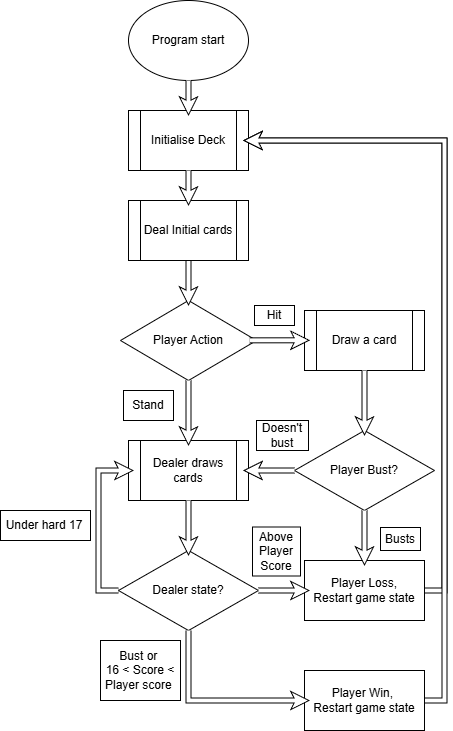

The diagram above was exported from draw.io. Its source (the exported page's mxGraphModel, read from the mxfile embedded in the PNG):
<mxGraphModel dx="944" dy="1714" grid="1" gridSize="10" guides="1" tooltips="1" connect="1" arrows="1" fold="1" page="1" pageScale="1" pageWidth="827" pageHeight="1169" math="0" shadow="0">
  <root>
    <mxCell id="0" />
    <mxCell id="1" parent="0" />
    <mxCell id="kuldlxtEUBj87vbqjQN9-37" parent="1" style="rounded=0;whiteSpace=wrap;html=1;" value="" vertex="1">
      <mxGeometry height="60" width="80" x="270" y="-480" as="geometry" />
    </mxCell>
    <mxCell id="kuldlxtEUBj87vbqjQN9-36" parent="1" style="rounded=0;whiteSpace=wrap;html=1;" value="" vertex="1">
      <mxGeometry height="23" width="40" x="550" y="-593" as="geometry" />
    </mxCell>
    <mxCell id="kuldlxtEUBj87vbqjQN9-35" parent="1" style="rounded=0;whiteSpace=wrap;html=1;" value="" vertex="1">
      <mxGeometry height="49" width="48" x="422" y="-593.5" as="geometry" />
    </mxCell>
    <mxCell id="kuldlxtEUBj87vbqjQN9-34" parent="1" style="rounded=0;whiteSpace=wrap;html=1;" value="" vertex="1">
      <mxGeometry height="30" width="90" x="170" y="-610" as="geometry" />
    </mxCell>
    <mxCell id="kuldlxtEUBj87vbqjQN9-33" parent="1" style="rounded=0;whiteSpace=wrap;html=1;" value="" vertex="1">
      <mxGeometry height="30" width="52" x="426" y="-700" as="geometry" />
    </mxCell>
    <mxCell id="kuldlxtEUBj87vbqjQN9-31" parent="1" style="rounded=0;whiteSpace=wrap;html=1;" value="" vertex="1">
      <mxGeometry height="30" width="50" x="293" y="-730" as="geometry" />
    </mxCell>
    <mxCell id="WpNSDBRCZD7ucxw_i1yq-1" parent="1" style="ellipse;whiteSpace=wrap;html=1;" value="Program start" vertex="1">
      <mxGeometry height="80" width="120" x="298" y="-1120" as="geometry" />
    </mxCell>
    <mxCell id="WpNSDBRCZD7ucxw_i1yq-2" parent="1" style="shape=process;whiteSpace=wrap;html=1;backgroundOutline=1;" value="Initialise Deck" vertex="1">
      <mxGeometry height="60" width="120" x="298" y="-1010" as="geometry" />
    </mxCell>
    <mxCell id="WpNSDBRCZD7ucxw_i1yq-5" parent="1" style="rhombus;whiteSpace=wrap;html=1;" value="Player Action" vertex="1">
      <mxGeometry height="80" width="136" x="290" y="-820" as="geometry" />
    </mxCell>
    <mxCell id="WpNSDBRCZD7ucxw_i1yq-8" edge="1" parent="1" source="WpNSDBRCZD7ucxw_i1yq-6" style="edgeStyle=orthogonalEdgeStyle;rounded=0;orthogonalLoop=1;jettySize=auto;html=1;exitX=0.5;exitY=1;exitDx=0;exitDy=0;entryX=0.5;entryY=0;entryDx=0;entryDy=0;shape=pipe;fillColor=default;" target="WpNSDBRCZD7ucxw_i1yq-5">
      <mxGeometry relative="1" as="geometry" />
    </mxCell>
    <mxCell id="WpNSDBRCZD7ucxw_i1yq-6" parent="1" style="shape=process;whiteSpace=wrap;html=1;backgroundOutline=1;" value="Deal Initial cards" vertex="1">
      <mxGeometry height="60" width="120" x="298" y="-920" as="geometry" />
    </mxCell>
    <mxCell id="WpNSDBRCZD7ucxw_i1yq-9" parent="1" style="shape=process;whiteSpace=wrap;html=1;backgroundOutline=1;" value="Draw a card" vertex="1">
      <mxGeometry height="60" width="120" x="474" y="-810" as="geometry" />
    </mxCell>
    <mxCell id="kuldlxtEUBj87vbqjQN9-1" parent="1" style="rhombus;whiteSpace=wrap;html=1;" value="Player Bust?" vertex="1">
      <mxGeometry height="80" width="140" x="464" y="-690" as="geometry" />
    </mxCell>
    <mxCell id="kuldlxtEUBj87vbqjQN9-5" edge="1" parent="1" source="kuldlxtEUBj87vbqjQN9-4" style="edgeStyle=orthogonalEdgeStyle;rounded=0;orthogonalLoop=1;jettySize=auto;html=1;exitX=1;exitY=0.5;exitDx=0;exitDy=0;entryX=1;entryY=0.5;entryDx=0;entryDy=0;shape=pipe;fillColor=default;" target="WpNSDBRCZD7ucxw_i1yq-2">
      <mxGeometry relative="1" as="geometry" />
    </mxCell>
    <mxCell id="kuldlxtEUBj87vbqjQN9-4" parent="1" style="rounded=0;whiteSpace=wrap;html=1;" value="Player Loss,&lt;br&gt;Restart game state" vertex="1">
      <mxGeometry height="60" width="120" x="474" y="-560" as="geometry" />
    </mxCell>
    <mxCell id="kuldlxtEUBj87vbqjQN9-7" parent="1" style="shape=process;whiteSpace=wrap;html=1;backgroundOutline=1;" value="Dealer draws cards" vertex="1">
      <mxGeometry height="60" width="120" x="298" y="-680" as="geometry" />
    </mxCell>
    <mxCell id="kuldlxtEUBj87vbqjQN9-11" parent="1" style="text;html=1;whiteSpace=wrap;strokeColor=none;fillColor=none;align=center;verticalAlign=middle;rounded=0;" value="Stand" vertex="1">
      <mxGeometry height="30" width="60" x="288" y="-730" as="geometry" />
    </mxCell>
    <mxCell id="kuldlxtEUBj87vbqjQN9-12" parent="1" style="text;html=1;whiteSpace=wrap;strokeColor=none;fillColor=none;align=center;verticalAlign=middle;rounded=0;" value="Busts" vertex="1">
      <mxGeometry height="30" width="60" x="540" y="-596.5" as="geometry" />
    </mxCell>
    <mxCell id="kuldlxtEUBj87vbqjQN9-13" parent="1" style="text;html=1;whiteSpace=wrap;strokeColor=none;fillColor=none;align=center;verticalAlign=middle;rounded=0;" value="Doesn't bust" vertex="1">
      <mxGeometry height="30" width="60" x="422" y="-700" as="geometry" />
    </mxCell>
    <mxCell id="kuldlxtEUBj87vbqjQN9-22" edge="1" parent="1" source="kuldlxtEUBj87vbqjQN9-14" style="edgeStyle=orthogonalEdgeStyle;rounded=0;orthogonalLoop=1;jettySize=auto;html=1;exitX=0;exitY=0.5;exitDx=0;exitDy=0;entryX=0;entryY=0.5;entryDx=0;entryDy=0;shape=pipe;fillColor=default;" target="kuldlxtEUBj87vbqjQN9-7">
      <mxGeometry relative="1" as="geometry" />
    </mxCell>
    <mxCell id="kuldlxtEUBj87vbqjQN9-14" parent="1" style="rhombus;whiteSpace=wrap;html=1;" value="Dealer state?" vertex="1">
      <mxGeometry height="80" width="140" x="288" y="-570" as="geometry" />
    </mxCell>
    <mxCell id="kuldlxtEUBj87vbqjQN9-19" edge="1" parent="1" source="kuldlxtEUBj87vbqjQN9-16" style="edgeStyle=orthogonalEdgeStyle;rounded=0;orthogonalLoop=1;jettySize=auto;html=1;exitX=1;exitY=0.5;exitDx=0;exitDy=0;entryX=1;entryY=0.5;entryDx=0;entryDy=0;shape=pipe;fillColor=default;" target="WpNSDBRCZD7ucxw_i1yq-2">
      <mxGeometry relative="1" as="geometry" />
    </mxCell>
    <mxCell id="kuldlxtEUBj87vbqjQN9-16" parent="1" style="rounded=0;whiteSpace=wrap;html=1;" value="Player Win,&amp;nbsp;&lt;br&gt;Restart game state" vertex="1">
      <mxGeometry height="60" width="120" x="474" y="-450" as="geometry" />
    </mxCell>
    <mxCell id="kuldlxtEUBj87vbqjQN9-21" parent="1" style="text;html=1;whiteSpace=wrap;strokeColor=none;fillColor=none;align=center;verticalAlign=middle;rounded=0;" value="Under hard 17" vertex="1">
      <mxGeometry height="30" width="88" x="170" y="-610" as="geometry" />
    </mxCell>
    <mxCell id="kuldlxtEUBj87vbqjQN9-23" parent="1" style="text;html=1;whiteSpace=wrap;strokeColor=none;fillColor=none;align=center;verticalAlign=middle;rounded=0;" value="Above Player Score" vertex="1">
      <mxGeometry height="30" width="60" x="416" y="-584" as="geometry" />
    </mxCell>
    <mxCell id="kuldlxtEUBj87vbqjQN9-27" parent="1" style="text;html=1;whiteSpace=wrap;strokeColor=none;fillColor=none;align=center;verticalAlign=middle;rounded=0;" value="Bust or&amp;nbsp;&lt;br&gt;16 &amp;lt; Score &amp;lt; Player score&amp;nbsp;" vertex="1">
      <mxGeometry height="30" width="80.29" x="270" y="-465" as="geometry" />
    </mxCell>
    <mxCell id="kuldlxtEUBj87vbqjQN9-41" connectable="0" parent="1" style="group" value="" vertex="1">
      <mxGeometry height="30" width="60" x="414" y="-820" as="geometry" />
    </mxCell>
    <mxCell id="kuldlxtEUBj87vbqjQN9-29" parent="kuldlxtEUBj87vbqjQN9-41" style="rounded=0;whiteSpace=wrap;html=1;" value="" vertex="1">
      <mxGeometry height="20" width="40" x="10" y="5" as="geometry" />
    </mxCell>
    <mxCell id="kuldlxtEUBj87vbqjQN9-10" parent="kuldlxtEUBj87vbqjQN9-41" style="text;html=1;whiteSpace=wrap;strokeColor=none;fillColor=none;align=center;verticalAlign=middle;rounded=0;" value="Hit" vertex="1">
      <mxGeometry height="30" width="60" as="geometry" />
    </mxCell>
    <mxCell id="kuldlxtEUBj87vbqjQN9-42" edge="1" parent="1" source="WpNSDBRCZD7ucxw_i1yq-5" style="edgeStyle=orthogonalEdgeStyle;rounded=0;orthogonalLoop=1;jettySize=auto;html=1;exitX=0.5;exitY=1;exitDx=0;exitDy=0;" target="WpNSDBRCZD7ucxw_i1yq-5">
      <mxGeometry relative="1" as="geometry" />
    </mxCell>
    <mxCell id="kuldlxtEUBj87vbqjQN9-9" edge="1" parent="1" source="WpNSDBRCZD7ucxw_i1yq-5" style="edgeStyle=orthogonalEdgeStyle;rounded=0;orthogonalLoop=1;jettySize=auto;html=1;entryX=0.5;entryY=0;entryDx=0;entryDy=0;shape=pipe;fillColor=default;" target="kuldlxtEUBj87vbqjQN9-7">
      <mxGeometry relative="1" as="geometry" />
    </mxCell>
    <mxCell id="WpNSDBRCZD7ucxw_i1yq-11" edge="1" parent="1" source="WpNSDBRCZD7ucxw_i1yq-5" style="edgeStyle=orthogonalEdgeStyle;rounded=0;orthogonalLoop=1;jettySize=auto;html=1;exitX=0.95;exitY=0.498;exitDx=0;exitDy=0;shape=pipe;fillColor=default;exitPerimeter=0;">
      <mxGeometry relative="1" as="geometry">
        <mxPoint x="426" y="-780.2" as="sourcePoint" />
        <mxPoint x="474" y="-780.2" as="targetPoint" />
      </mxGeometry>
    </mxCell>
    <mxCell id="WpNSDBRCZD7ucxw_i1yq-7" edge="1" parent="1" source="WpNSDBRCZD7ucxw_i1yq-2" style="edgeStyle=orthogonalEdgeStyle;rounded=0;orthogonalLoop=1;jettySize=auto;html=1;exitX=0.5;exitY=1;exitDx=0;exitDy=0;shape=pipe;fillColor=default;" target="WpNSDBRCZD7ucxw_i1yq-6">
      <mxGeometry relative="1" as="geometry">
        <Array as="points">
          <mxPoint x="358" y="-930" />
          <mxPoint x="358" y="-930" />
        </Array>
      </mxGeometry>
    </mxCell>
    <mxCell id="WpNSDBRCZD7ucxw_i1yq-3" edge="1" parent="1" source="WpNSDBRCZD7ucxw_i1yq-1" style="edgeStyle=orthogonalEdgeStyle;rounded=0;orthogonalLoop=1;jettySize=auto;html=1;exitX=0.5;exitY=1;exitDx=0;exitDy=0;entryX=0.5;entryY=0;entryDx=0;entryDy=0;shape=pipe;fillColor=default;" target="WpNSDBRCZD7ucxw_i1yq-2">
      <mxGeometry relative="1" as="geometry" />
    </mxCell>
    <mxCell id="kuldlxtEUBj87vbqjQN9-3" edge="1" parent="1" source="WpNSDBRCZD7ucxw_i1yq-9" style="edgeStyle=orthogonalEdgeStyle;rounded=0;orthogonalLoop=1;jettySize=auto;html=1;exitX=0.5;exitY=1;exitDx=0;exitDy=0;entryX=0.5;entryY=0;entryDx=0;entryDy=0;shape=pipe;fillColor=default;" target="kuldlxtEUBj87vbqjQN9-1">
      <mxGeometry relative="1" as="geometry" />
    </mxCell>
    <mxCell id="kuldlxtEUBj87vbqjQN9-8" edge="1" parent="1" source="kuldlxtEUBj87vbqjQN9-1" style="edgeStyle=orthogonalEdgeStyle;rounded=0;orthogonalLoop=1;jettySize=auto;html=1;exitX=0;exitY=0.5;exitDx=0;exitDy=0;entryX=1;entryY=0.5;entryDx=0;entryDy=0;shape=pipe;fillColor=default;" target="kuldlxtEUBj87vbqjQN9-7">
      <mxGeometry relative="1" as="geometry" />
    </mxCell>
    <mxCell id="kuldlxtEUBj87vbqjQN9-15" edge="1" parent="1" source="kuldlxtEUBj87vbqjQN9-7" style="edgeStyle=orthogonalEdgeStyle;rounded=0;orthogonalLoop=1;jettySize=auto;html=1;exitX=0.5;exitY=1;exitDx=0;exitDy=0;entryX=0.5;entryY=0;entryDx=0;entryDy=0;shape=pipe;fillColor=default;" target="kuldlxtEUBj87vbqjQN9-14">
      <mxGeometry relative="1" as="geometry" />
    </mxCell>
    <mxCell id="kuldlxtEUBj87vbqjQN9-25" edge="1" parent="1" source="kuldlxtEUBj87vbqjQN9-14" style="edgeStyle=orthogonalEdgeStyle;rounded=0;orthogonalLoop=1;jettySize=auto;html=1;exitX=1;exitY=0.5;exitDx=0;exitDy=0;entryX=0;entryY=0.5;entryDx=0;entryDy=0;shape=pipe;fillColor=default;" target="kuldlxtEUBj87vbqjQN9-4">
      <mxGeometry relative="1" as="geometry" />
    </mxCell>
    <mxCell id="kuldlxtEUBj87vbqjQN9-6" edge="1" parent="1" source="kuldlxtEUBj87vbqjQN9-1" style="edgeStyle=orthogonalEdgeStyle;rounded=0;orthogonalLoop=1;jettySize=auto;html=1;exitX=0.5;exitY=1;exitDx=0;exitDy=0;entryX=0.5;entryY=0;entryDx=0;entryDy=0;shape=pipe;fillColor=default;" target="kuldlxtEUBj87vbqjQN9-4">
      <mxGeometry relative="1" as="geometry" />
    </mxCell>
    <mxCell id="kuldlxtEUBj87vbqjQN9-28" edge="1" parent="1" source="kuldlxtEUBj87vbqjQN9-14" style="edgeStyle=orthogonalEdgeStyle;rounded=0;orthogonalLoop=1;jettySize=auto;html=1;exitX=0.5;exitY=1;exitDx=0;exitDy=0;entryX=0;entryY=0.5;entryDx=0;entryDy=0;fillColor=default;strokeColor=default;shape=pipe;strokeWidth=1;" target="kuldlxtEUBj87vbqjQN9-16">
      <mxGeometry relative="1" as="geometry" />
    </mxCell>
  </root>
</mxGraphModel>